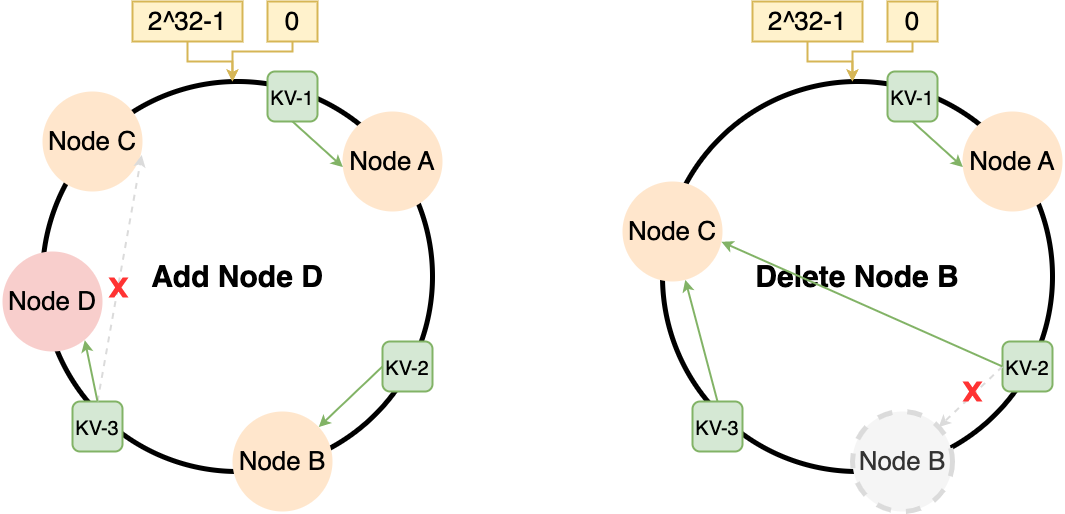

The diagram above was exported from draw.io. Its source (the exported page's mxGraphModel, read from the mxfile embedded in the PNG):
<mxGraphModel dx="1393" dy="1249" grid="1" gridSize="10" guides="1" tooltips="1" connect="1" arrows="1" fold="1" page="0" pageScale="1" pageWidth="827" pageHeight="1169" math="0" shadow="0">
  <root>
    <mxCell id="0" />
    <mxCell id="1" parent="0" />
    <mxCell id="Xku7Jprr3tFVO-8hF_CQ-1" value="&lt;font size=&quot;1&quot; style=&quot;&quot;&gt;&lt;b style=&quot;font-size: 30px;&quot;&gt;Add Node D&lt;/b&gt;&lt;/font&gt;" style="ellipse;whiteSpace=wrap;html=1;aspect=fixed;strokeWidth=5;" parent="1" vertex="1">
      <mxGeometry x="230" y="230" width="390" height="390" as="geometry" />
    </mxCell>
    <mxCell id="Xku7Jprr3tFVO-8hF_CQ-2" value="&lt;font style=&quot;font-size: 26px;&quot;&gt;Node A&lt;/font&gt;" style="ellipse;whiteSpace=wrap;html=1;aspect=fixed;strokeWidth=5;fillColor=#ffe6cc;strokeColor=none;" parent="1" vertex="1">
      <mxGeometry x="530" y="260" width="100" height="100" as="geometry" />
    </mxCell>
    <mxCell id="Xku7Jprr3tFVO-8hF_CQ-3" value="&lt;font style=&quot;font-size: 26px;&quot;&gt;Node B&lt;br&gt;&lt;/font&gt;" style="ellipse;whiteSpace=wrap;html=1;aspect=fixed;strokeWidth=5;fillColor=#ffe6cc;strokeColor=none;" parent="1" vertex="1">
      <mxGeometry x="420" y="560" width="100" height="100" as="geometry" />
    </mxCell>
    <mxCell id="Xku7Jprr3tFVO-8hF_CQ-4" value="&lt;font style=&quot;font-size: 26px;&quot;&gt;Node C&lt;/font&gt;" style="ellipse;whiteSpace=wrap;html=1;aspect=fixed;strokeWidth=5;fillColor=#ffe6cc;strokeColor=none;" parent="1" vertex="1">
      <mxGeometry x="230" y="240" width="100" height="100" as="geometry" />
    </mxCell>
    <mxCell id="Xku7Jprr3tFVO-8hF_CQ-9" style="edgeStyle=orthogonalEdgeStyle;rounded=0;orthogonalLoop=1;jettySize=auto;html=1;fontSize=26;fillColor=#fff2cc;strokeColor=#d6b656;strokeWidth=2;" parent="1" source="Xku7Jprr3tFVO-8hF_CQ-5" edge="1">
      <mxGeometry relative="1" as="geometry">
        <mxPoint x="420" y="230" as="targetPoint" />
        <Array as="points">
          <mxPoint x="480" y="200" />
          <mxPoint x="420" y="200" />
        </Array>
      </mxGeometry>
    </mxCell>
    <mxCell id="Xku7Jprr3tFVO-8hF_CQ-5" value="0" style="rounded=0;whiteSpace=wrap;html=1;strokeColor=#d6b656;strokeWidth=2;fontSize=26;fillColor=#fff2cc;" parent="1" vertex="1">
      <mxGeometry x="455" y="150" width="50" height="40" as="geometry" />
    </mxCell>
    <mxCell id="Xku7Jprr3tFVO-8hF_CQ-8" style="edgeStyle=orthogonalEdgeStyle;rounded=0;orthogonalLoop=1;jettySize=auto;html=1;entryX=0.487;entryY=0;entryDx=0;entryDy=0;entryPerimeter=0;fontSize=26;fillColor=#fff2cc;strokeColor=#d6b656;strokeWidth=2;" parent="1" source="Xku7Jprr3tFVO-8hF_CQ-6" target="Xku7Jprr3tFVO-8hF_CQ-1" edge="1">
      <mxGeometry relative="1" as="geometry">
        <Array as="points">
          <mxPoint x="375" y="210" />
          <mxPoint x="420" y="210" />
        </Array>
      </mxGeometry>
    </mxCell>
    <mxCell id="Xku7Jprr3tFVO-8hF_CQ-6" value="2^32-1" style="rounded=0;whiteSpace=wrap;html=1;strokeColor=#d6b656;strokeWidth=2;fontSize=26;fillColor=#fff2cc;" parent="1" vertex="1">
      <mxGeometry x="320" y="150" width="110" height="40" as="geometry" />
    </mxCell>
    <mxCell id="Xku7Jprr3tFVO-8hF_CQ-10" value="&lt;font style=&quot;font-size: 20px;&quot;&gt;KV-1&lt;/font&gt;" style="rounded=1;whiteSpace=wrap;html=1;strokeColor=#82b366;strokeWidth=2;fontSize=26;fillColor=#d5e8d4;" parent="1" vertex="1">
      <mxGeometry x="455" y="220" width="50" height="50" as="geometry" />
    </mxCell>
    <mxCell id="Xku7Jprr3tFVO-8hF_CQ-11" value="&lt;font style=&quot;font-size: 20px;&quot;&gt;KV-2&lt;/font&gt;" style="rounded=1;whiteSpace=wrap;html=1;strokeColor=#82b366;strokeWidth=2;fontSize=26;fillColor=#d5e8d4;" parent="1" vertex="1">
      <mxGeometry x="570" y="490" width="50" height="50" as="geometry" />
    </mxCell>
    <mxCell id="Xku7Jprr3tFVO-8hF_CQ-12" value="&lt;font style=&quot;font-size: 20px;&quot;&gt;KV-3&lt;/font&gt;" style="rounded=1;whiteSpace=wrap;html=1;strokeColor=#82b366;strokeWidth=2;fontSize=26;fillColor=#d5e8d4;" parent="1" vertex="1">
      <mxGeometry x="260" y="550" width="50" height="50" as="geometry" />
    </mxCell>
    <mxCell id="Xku7Jprr3tFVO-8hF_CQ-16" value="" style="endArrow=classic;html=1;rounded=0;strokeWidth=2;fontSize=20;exitX=0.5;exitY=1;exitDx=0;exitDy=0;entryX=0.004;entryY=0.556;entryDx=0;entryDy=0;entryPerimeter=0;fillColor=#d5e8d4;strokeColor=#82b366;" parent="1" source="Xku7Jprr3tFVO-8hF_CQ-10" target="Xku7Jprr3tFVO-8hF_CQ-2" edge="1">
      <mxGeometry width="50" height="50" relative="1" as="geometry">
        <mxPoint x="430" y="330" as="sourcePoint" />
        <mxPoint x="480" y="280" as="targetPoint" />
      </mxGeometry>
    </mxCell>
    <mxCell id="Xku7Jprr3tFVO-8hF_CQ-17" value="" style="endArrow=classic;html=1;rounded=0;strokeWidth=2;fontSize=20;exitX=0;exitY=0.5;exitDx=0;exitDy=0;fillColor=#d5e8d4;strokeColor=#82b366;" parent="1" source="Xku7Jprr3tFVO-8hF_CQ-11" target="Xku7Jprr3tFVO-8hF_CQ-3" edge="1">
      <mxGeometry width="50" height="50" relative="1" as="geometry">
        <mxPoint x="390" y="490" as="sourcePoint" />
        <mxPoint x="440" y="440" as="targetPoint" />
      </mxGeometry>
    </mxCell>
    <mxCell id="hU86UE3koSpxbUzaJ1r0-29" value="&lt;font style=&quot;font-size: 30px;&quot;&gt;&lt;b&gt;Delete Node B&lt;/b&gt;&lt;/font&gt;" style="ellipse;whiteSpace=wrap;html=1;aspect=fixed;strokeWidth=5;" vertex="1" parent="1">
      <mxGeometry x="850" y="230" width="390" height="390" as="geometry" />
    </mxCell>
    <mxCell id="hU86UE3koSpxbUzaJ1r0-30" value="&lt;font style=&quot;font-size: 26px;&quot;&gt;Node A&lt;/font&gt;" style="ellipse;whiteSpace=wrap;html=1;aspect=fixed;strokeWidth=5;fillColor=#ffe6cc;strokeColor=none;" vertex="1" parent="1">
      <mxGeometry x="1150" y="260" width="100" height="100" as="geometry" />
    </mxCell>
    <mxCell id="hU86UE3koSpxbUzaJ1r0-31" value="&lt;font style=&quot;font-size: 26px;&quot;&gt;Node B&lt;br&gt;&lt;/font&gt;" style="ellipse;whiteSpace=wrap;html=1;aspect=fixed;strokeWidth=5;fillColor=#f5f5f5;strokeColor=#DBDBDB;fontColor=#333333;dashed=1;" vertex="1" parent="1">
      <mxGeometry x="1040" y="560" width="100" height="100" as="geometry" />
    </mxCell>
    <mxCell id="hU86UE3koSpxbUzaJ1r0-32" value="&lt;font style=&quot;font-size: 26px;&quot;&gt;Node C&lt;/font&gt;" style="ellipse;whiteSpace=wrap;html=1;aspect=fixed;strokeWidth=5;fillColor=#ffe6cc;strokeColor=none;" vertex="1" parent="1">
      <mxGeometry x="810" y="330" width="100" height="100" as="geometry" />
    </mxCell>
    <mxCell id="hU86UE3koSpxbUzaJ1r0-33" style="edgeStyle=orthogonalEdgeStyle;rounded=0;orthogonalLoop=1;jettySize=auto;html=1;fontSize=26;fillColor=#fff2cc;strokeColor=#d6b656;strokeWidth=2;" edge="1" parent="1" source="hU86UE3koSpxbUzaJ1r0-34">
      <mxGeometry relative="1" as="geometry">
        <mxPoint x="1040" y="230" as="targetPoint" />
        <Array as="points">
          <mxPoint x="1100" y="200" />
          <mxPoint x="1040" y="200" />
        </Array>
      </mxGeometry>
    </mxCell>
    <mxCell id="hU86UE3koSpxbUzaJ1r0-34" value="0" style="rounded=0;whiteSpace=wrap;html=1;strokeColor=#d6b656;strokeWidth=2;fontSize=26;fillColor=#fff2cc;" vertex="1" parent="1">
      <mxGeometry x="1075" y="150" width="50" height="40" as="geometry" />
    </mxCell>
    <mxCell id="hU86UE3koSpxbUzaJ1r0-35" style="edgeStyle=orthogonalEdgeStyle;rounded=0;orthogonalLoop=1;jettySize=auto;html=1;entryX=0.487;entryY=0;entryDx=0;entryDy=0;entryPerimeter=0;fontSize=26;fillColor=#fff2cc;strokeColor=#d6b656;strokeWidth=2;" edge="1" parent="1" source="hU86UE3koSpxbUzaJ1r0-36" target="hU86UE3koSpxbUzaJ1r0-29">
      <mxGeometry relative="1" as="geometry">
        <Array as="points">
          <mxPoint x="995" y="210" />
          <mxPoint x="1040" y="210" />
        </Array>
      </mxGeometry>
    </mxCell>
    <mxCell id="hU86UE3koSpxbUzaJ1r0-36" value="2^32-1" style="rounded=0;whiteSpace=wrap;html=1;strokeColor=#d6b656;strokeWidth=2;fontSize=26;fillColor=#fff2cc;" vertex="1" parent="1">
      <mxGeometry x="940" y="150" width="110" height="40" as="geometry" />
    </mxCell>
    <mxCell id="hU86UE3koSpxbUzaJ1r0-37" value="&lt;font style=&quot;font-size: 20px;&quot;&gt;KV-1&lt;/font&gt;" style="rounded=1;whiteSpace=wrap;html=1;strokeColor=#82b366;strokeWidth=2;fontSize=26;fillColor=#d5e8d4;" vertex="1" parent="1">
      <mxGeometry x="1075" y="220" width="50" height="50" as="geometry" />
    </mxCell>
    <mxCell id="hU86UE3koSpxbUzaJ1r0-38" value="&lt;font style=&quot;font-size: 20px;&quot;&gt;KV-2&lt;/font&gt;" style="rounded=1;whiteSpace=wrap;html=1;strokeColor=#82b366;strokeWidth=2;fontSize=26;fillColor=#d5e8d4;" vertex="1" parent="1">
      <mxGeometry x="1190" y="490" width="50" height="50" as="geometry" />
    </mxCell>
    <mxCell id="hU86UE3koSpxbUzaJ1r0-39" value="&lt;font style=&quot;font-size: 20px;&quot;&gt;KV-3&lt;/font&gt;" style="rounded=1;whiteSpace=wrap;html=1;strokeColor=#82b366;strokeWidth=2;fontSize=26;fillColor=#d5e8d4;" vertex="1" parent="1">
      <mxGeometry x="880" y="550" width="50" height="50" as="geometry" />
    </mxCell>
    <mxCell id="hU86UE3koSpxbUzaJ1r0-40" value="" style="endArrow=classic;html=1;rounded=0;strokeWidth=2;fontSize=20;exitX=0.5;exitY=1;exitDx=0;exitDy=0;entryX=0.004;entryY=0.556;entryDx=0;entryDy=0;entryPerimeter=0;fillColor=#d5e8d4;strokeColor=#82b366;" edge="1" parent="1" source="hU86UE3koSpxbUzaJ1r0-37" target="hU86UE3koSpxbUzaJ1r0-30">
      <mxGeometry width="50" height="50" relative="1" as="geometry">
        <mxPoint x="1050" y="330" as="sourcePoint" />
        <mxPoint x="1100" y="280" as="targetPoint" />
      </mxGeometry>
    </mxCell>
    <mxCell id="hU86UE3koSpxbUzaJ1r0-41" value="" style="endArrow=classic;html=1;rounded=0;strokeWidth=2;fontSize=20;exitX=0;exitY=0.5;exitDx=0;exitDy=0;fillColor=#d5e8d4;strokeColor=#DBDBDB;dashed=1;" edge="1" parent="1" source="hU86UE3koSpxbUzaJ1r0-38" target="hU86UE3koSpxbUzaJ1r0-31">
      <mxGeometry width="50" height="50" relative="1" as="geometry">
        <mxPoint x="1010" y="490" as="sourcePoint" />
        <mxPoint x="1060" y="440" as="targetPoint" />
      </mxGeometry>
    </mxCell>
    <mxCell id="hU86UE3koSpxbUzaJ1r0-42" value="" style="endArrow=classic;html=1;rounded=0;strokeWidth=2;fontSize=20;fillColor=#d5e8d4;strokeColor=#82b366;exitX=0.5;exitY=0;exitDx=0;exitDy=0;" edge="1" parent="1" source="hU86UE3koSpxbUzaJ1r0-39" target="hU86UE3koSpxbUzaJ1r0-32">
      <mxGeometry width="50" height="50" relative="1" as="geometry">
        <mxPoint x="1010" y="490" as="sourcePoint" />
        <mxPoint x="1060" y="440" as="targetPoint" />
      </mxGeometry>
    </mxCell>
    <mxCell id="hU86UE3koSpxbUzaJ1r0-44" value="&lt;font style=&quot;font-size: 26px;&quot;&gt;Node D&lt;/font&gt;" style="ellipse;whiteSpace=wrap;html=1;aspect=fixed;strokeWidth=5;fillColor=#f8cecc;strokeColor=none;" vertex="1" parent="1">
      <mxGeometry x="190" y="400" width="100" height="100" as="geometry" />
    </mxCell>
    <mxCell id="hU86UE3koSpxbUzaJ1r0-46" value="" style="endArrow=classic;html=1;rounded=0;strokeWidth=2;fontSize=20;fillColor=#d5e8d4;strokeColor=#DBDBDB;exitX=0.5;exitY=0;exitDx=0;exitDy=0;entryX=0.992;entryY=0.635;entryDx=0;entryDy=0;entryPerimeter=0;dashed=1;" edge="1" parent="1" source="Xku7Jprr3tFVO-8hF_CQ-12" target="Xku7Jprr3tFVO-8hF_CQ-4">
      <mxGeometry width="50" height="50" relative="1" as="geometry">
        <mxPoint x="290" y="550" as="sourcePoint" />
        <mxPoint x="257.65138721968583" y="428.37295113409186" as="targetPoint" />
      </mxGeometry>
    </mxCell>
    <mxCell id="hU86UE3koSpxbUzaJ1r0-47" value="" style="endArrow=classic;html=1;rounded=0;strokeWidth=2;fontSize=20;fillColor=#d5e8d4;strokeColor=#82b366;exitX=0.5;exitY=0;exitDx=0;exitDy=0;entryX=0.823;entryY=0.887;entryDx=0;entryDy=0;entryPerimeter=0;" edge="1" parent="1" source="Xku7Jprr3tFVO-8hF_CQ-12" target="hU86UE3koSpxbUzaJ1r0-44">
      <mxGeometry width="50" height="50" relative="1" as="geometry">
        <mxPoint x="295" y="560" as="sourcePoint" />
        <mxPoint x="339.20000000000005" y="313.5000000000001" as="targetPoint" />
      </mxGeometry>
    </mxCell>
    <mxCell id="hU86UE3koSpxbUzaJ1r0-50" value="" style="verticalLabelPosition=bottom;verticalAlign=top;html=1;shape=mxgraph.basic.x;fillColor=#FF3333;strokeColor=none;" vertex="1" parent="1">
      <mxGeometry x="296" y="426" width="20" height="20" as="geometry" />
    </mxCell>
    <mxCell id="hU86UE3koSpxbUzaJ1r0-54" value="" style="verticalLabelPosition=bottom;verticalAlign=top;html=1;shape=mxgraph.basic.x;fillColor=#FF3333;strokeColor=none;" vertex="1" parent="1">
      <mxGeometry x="1150" y="530" width="20" height="20" as="geometry" />
    </mxCell>
    <mxCell id="hU86UE3koSpxbUzaJ1r0-56" value="" style="endArrow=classic;html=1;rounded=0;strokeWidth=2;fontSize=20;fillColor=#d5e8d4;strokeColor=#82b366;exitX=0;exitY=0.5;exitDx=0;exitDy=0;entryX=0.989;entryY=0.603;entryDx=0;entryDy=0;entryPerimeter=0;" edge="1" parent="1" source="hU86UE3koSpxbUzaJ1r0-38" target="hU86UE3koSpxbUzaJ1r0-32">
      <mxGeometry width="50" height="50" relative="1" as="geometry">
        <mxPoint x="1190" y="520" as="sourcePoint" />
        <mxPoint x="882.7946280158053" y="438.3352613930415" as="targetPoint" />
      </mxGeometry>
    </mxCell>
  </root>
</mxGraphModel>